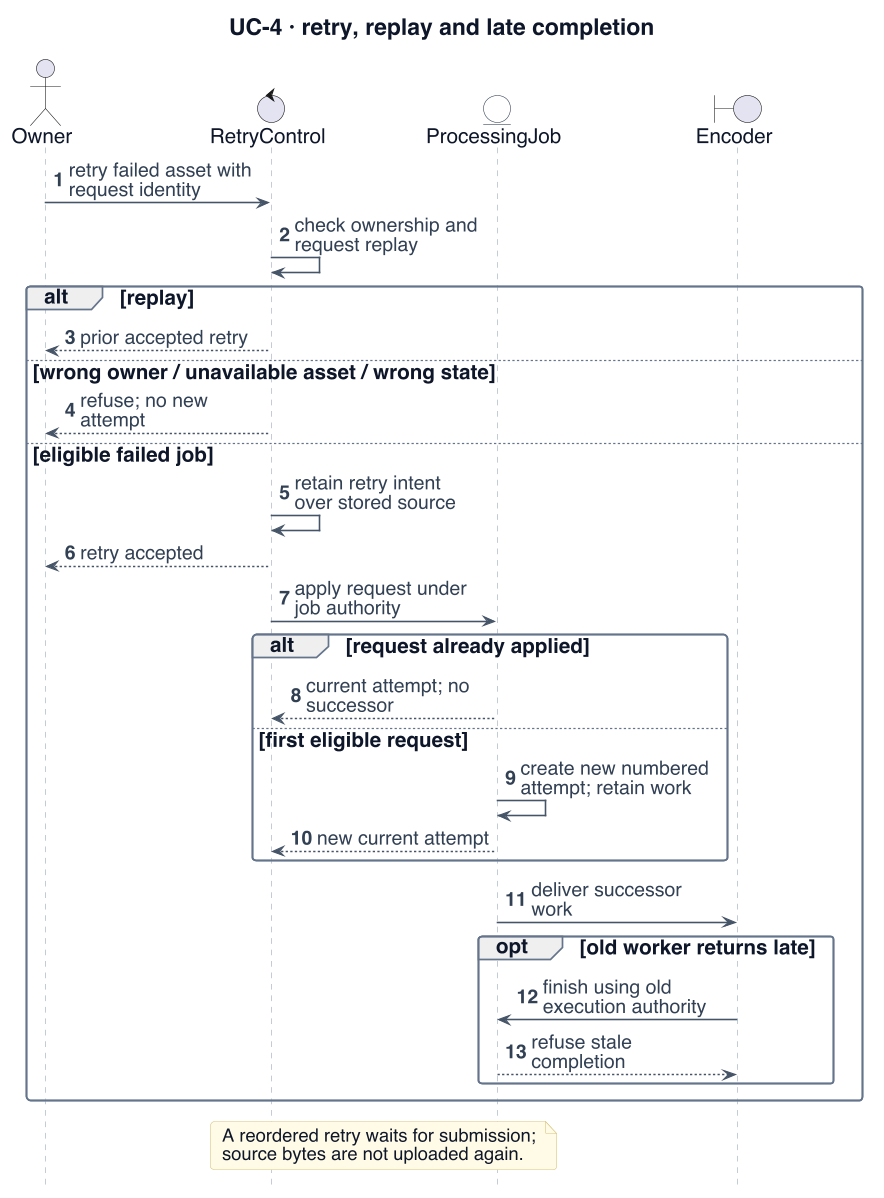

The diagram above was rendered by PlantUML. Its source (embedded in the PNG):
@startuml
!include _style.iuml
' Adapted from reviewed presentation sources: W3-10/11/12/12a/13/13a; retry identity and independent stale fences
skinparam dpi 110
skinparam defaultFontSize 18
skinparam ArrowFontSize 17
skinparam ClassAttributeFontSize 17
skinparam ClassStereotypeFontSize 15
skinparam NoteFontSize 16
skinparam LegendFontSize 15
skinparam titleFontSize 20
skinparam classAttributeIconSize 0
skinparam maxMessageSize 165
skinparam nodesep 18
skinparam ranksep 24
hide footbox
hide circle
title UC-4 · retry, replay and late completion
autonumber
actor Owner
control RetryControl as R
entity ProcessingJob as J
boundary Encoder as E
Owner -> R : retry failed asset with request identity
R -> R : check ownership and request replay
alt replay
 R --> Owner : prior accepted retry
else wrong owner / unavailable asset / wrong state
 R --> Owner : refuse; no new attempt
else eligible failed job
 R -> R : retain retry intent over stored source
 R --> Owner : retry accepted
 R -> J : apply request under job authority
 alt request already applied
  J --> R : current attempt; no successor
 else first eligible request
  J -> J : create new numbered attempt; retain work
  J --> R : new current attempt
 end
 J -> E : deliver successor work
 opt old worker returns late
  E -> J : finish using old execution authority
  J --> E : refuse stale completion
 end
end
note over R,J : A reordered retry waits for submission;\nsource bytes are not uploaded again.
@enduml